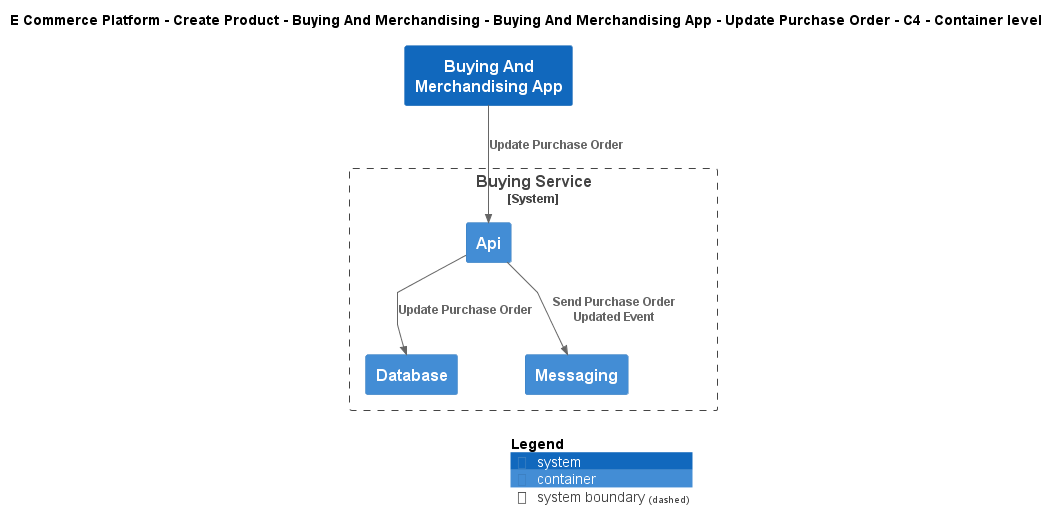

The diagram above was rendered by PlantUML. Its source (embedded in the PNG):
@startuml
!include ..\..\..\..\..\..\..\.c4s\C4_Container.puml

AddElementTag("c4interflow:lifecycle:new", $bgColor=green, $fontColor=#ffffff, $borderColor=green, $shadowing="False")
AddElementTag("c4interflow:lifecycle:changed", $bgColor=orange, $fontColor=#ffffff, $borderColor=orange, $shadowing="False")
AddElementTag("c4interflow:lifecycle:removed", $bgColor=red, $fontColor=#ffffff, $borderColor=red, $shadowing="False")

AddRelTag("c4interflow:lifecycle:new", $textColor=green, $lineColor=green)
AddRelTag("c4interflow:lifecycle:changed", $textColor=orange, $lineColor=orange)
AddRelTag("c4interflow:lifecycle:removed", $textColor=red, $lineColor=red)

SHOW_PERSON_PORTRAIT()
LAYOUT_TOP_DOWN()

skinparam linetype polyline

title E Commerce Platform - Create Product - Buying And Merchandising - Buying And Merchandising App - Update Purchase Order - C4 - Container level

System(ECommercePlatform.CreateProduct.BuyingAndMerchandising.SoftwareSystems.BuyingAndMerchandisingApp, "Buying And Merchandising App", "")

System_Boundary(ECommercePlatform.CreateProduct.BuyingAndMerchandising.SoftwareSystems.BuyingService, "Buying Service") {
    Container(ECommercePlatform.CreateProduct.BuyingAndMerchandising.SoftwareSystems.BuyingService.Containers.Api, "Api", "", "")
    Container(ECommercePlatform.CreateProduct.BuyingAndMerchandising.SoftwareSystems.BuyingService.Containers.Database, "Database", "", "")
    Container(ECommercePlatform.CreateProduct.BuyingAndMerchandising.SoftwareSystems.BuyingService.Containers.Messaging, "Messaging", "", "")
}

Rel(ECommercePlatform.CreateProduct.BuyingAndMerchandising.SoftwareSystems.BuyingAndMerchandisingApp, ECommercePlatform.CreateProduct.BuyingAndMerchandising.SoftwareSystems.BuyingService.Containers.Api, "Update Purchase Order")
Rel(ECommercePlatform.CreateProduct.BuyingAndMerchandising.SoftwareSystems.BuyingService.Containers.Api, ECommercePlatform.CreateProduct.BuyingAndMerchandising.SoftwareSystems.BuyingService.Containers.Database, "Update Purchase Order")
Rel(ECommercePlatform.CreateProduct.BuyingAndMerchandising.SoftwareSystems.BuyingService.Containers.Api, ECommercePlatform.CreateProduct.BuyingAndMerchandising.SoftwareSystems.BuyingService.Containers.Messaging, "Send Purchase Order Updated Event")


SHOW_LEGEND()
@enduml